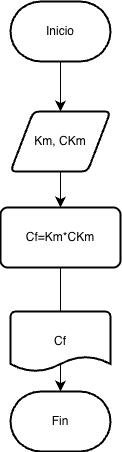

The diagram above was exported from draw.io. Its source (the exported page's mxGraphModel, read from the mxfile embedded in the PNG):
<mxGraphModel dx="644" dy="527" grid="0" gridSize="10" guides="1" tooltips="1" connect="1" arrows="1" fold="1" page="0" pageScale="1" pageWidth="827" pageHeight="1169" math="0" shadow="0">
  <root>
    <mxCell id="0" />
    <mxCell id="1" parent="0" />
    <mxCell id="KxQyNsIpX0aq_lMTg2hv-8" edge="1" parent="1" source="KxQyNsIpX0aq_lMTg2hv-9" style="edgeStyle=none;curved=1;rounded=0;orthogonalLoop=1;jettySize=auto;html=1;fontSize=12;startSize=8;endSize=8;" target="KxQyNsIpX0aq_lMTg2hv-11" value="">
      <mxGeometry relative="1" as="geometry" />
    </mxCell>
    <mxCell id="KxQyNsIpX0aq_lMTg2hv-9" parent="1" style="strokeWidth=2;html=1;shape=mxgraph.flowchart.terminator;whiteSpace=wrap;" value="Inicio" vertex="1">
      <mxGeometry height="60" width="100" x="163" y="165" as="geometry" />
    </mxCell>
    <mxCell id="KxQyNsIpX0aq_lMTg2hv-10" edge="1" parent="1" source="KxQyNsIpX0aq_lMTg2hv-11" style="edgeStyle=none;curved=1;rounded=0;orthogonalLoop=1;jettySize=auto;html=1;fontSize=12;startSize=8;endSize=8;" target="KxQyNsIpX0aq_lMTg2hv-13" value="">
      <mxGeometry relative="1" as="geometry" />
    </mxCell>
    <mxCell id="KxQyNsIpX0aq_lMTg2hv-11" parent="1" style="shape=parallelogram;html=1;strokeWidth=2;perimeter=parallelogramPerimeter;whiteSpace=wrap;rounded=1;arcSize=12;size=0.23;" value="Km, CKm" vertex="1">
      <mxGeometry height="60" width="100" x="163" y="275" as="geometry" />
    </mxCell>
    <mxCell id="KxQyNsIpX0aq_lMTg2hv-12" edge="1" parent="1" source="KxQyNsIpX0aq_lMTg2hv-13" style="edgeStyle=none;curved=1;rounded=0;orthogonalLoop=1;jettySize=auto;html=1;fontSize=12;startSize=8;endSize=8;" target="KxQyNsIpX0aq_lMTg2hv-15" value="">
      <mxGeometry relative="1" as="geometry" />
    </mxCell>
    <mxCell id="KxQyNsIpX0aq_lMTg2hv-13" parent="1" style="whiteSpace=wrap;html=1;strokeWidth=2;rounded=1;arcSize=12;" value="Cf=Km*CKm" vertex="1">
      <mxGeometry height="60" width="120" x="153" y="371" as="geometry" />
    </mxCell>
    <mxCell id="KxQyNsIpX0aq_lMTg2hv-14" parent="1" style="strokeWidth=2;html=1;shape=mxgraph.flowchart.document2;whiteSpace=wrap;size=0.25;" value="Cf" vertex="1">
      <mxGeometry height="60" width="100" x="163" y="475" as="geometry" />
    </mxCell>
    <mxCell id="KxQyNsIpX0aq_lMTg2hv-15" parent="1" style="strokeWidth=2;html=1;shape=mxgraph.flowchart.terminator;whiteSpace=wrap;" value="Fin" vertex="1">
      <mxGeometry height="60" width="100" x="163" y="555" as="geometry" />
    </mxCell>
  </root>
</mxGraphModel>